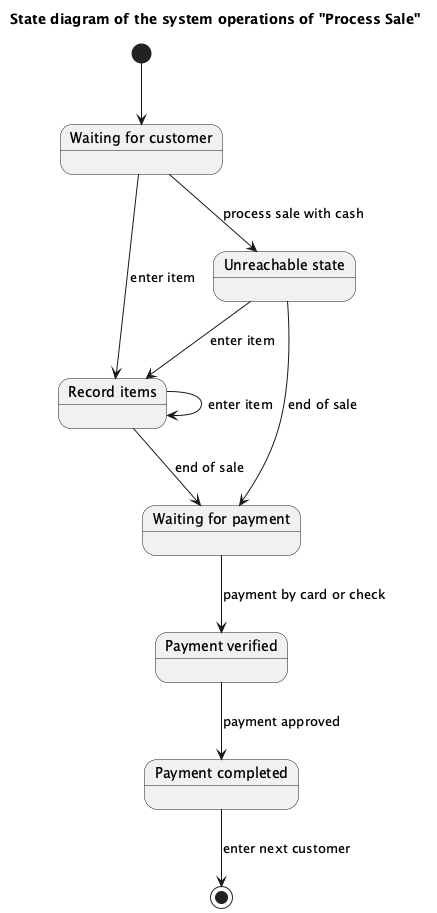

The diagram above was rendered by PlantUML. Its source (embedded in the PNG):
@startuml
title State diagram of the system operations of "Process Sale"

[*] --> WaitingCustomer

state "Waiting for customer" as WaitingCustomer
state "Record items" as RecordItems
state "Waiting for payment" as WaitingPayment
state "Payment verified" as PaymentVerified
state "Payment completed" as PaymentComplete

WaitingCustomer --> RecordItems : enter item
RecordItems --> RecordItems : enter item
RecordItems --> WaitingPayment : end of sale
WaitingPayment --> PaymentVerified : payment by card or check
PaymentVerified --> PaymentComplete : payment approved
PaymentComplete --> [*] : enter next customer

state "Unreachable state" as UnreachableState

WaitingCustomer --> UnreachableState : process sale with cash
UnreachableState --> RecordItems : enter item
UnreachableState --> WaitingPayment : end of sale

@enduml